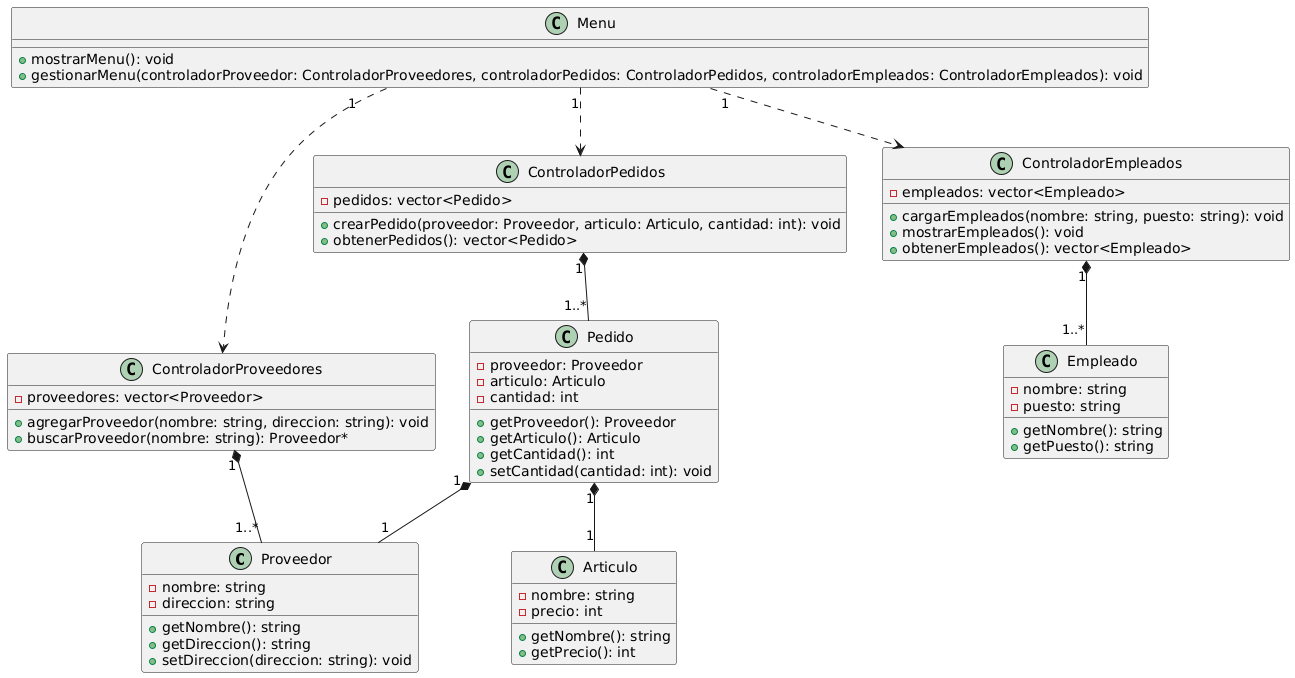

The diagram above was rendered by PlantUML. Its source (embedded in the PNG):
@startuml
class Proveedor {
    -nombre: string
    -direccion: string
    +getNombre(): string
    +getDireccion(): string
    +setDireccion(direccion: string): void
}

class Articulo {
    -nombre: string
    -precio: int
    +getNombre(): string
    +getPrecio(): int
}

class Pedido {
    -proveedor: Proveedor
    -articulo: Articulo
    -cantidad: int
    +getProveedor(): Proveedor
    +getArticulo(): Articulo
    +getCantidad(): int
    +setCantidad(cantidad: int): void
}

class ControladorProveedores {
    -proveedores: vector<Proveedor>
    +agregarProveedor(nombre: string, direccion: string): void
    +buscarProveedor(nombre: string): Proveedor*
}

class ControladorPedidos {
    -pedidos: vector<Pedido>
    +crearPedido(proveedor: Proveedor, articulo: Articulo, cantidad: int): void
    +obtenerPedidos(): vector<Pedido>
}

class Empleado {
    -nombre: string
    -puesto: string
    +getNombre(): string
    +getPuesto(): string
}

class ControladorEmpleados {
    -empleados: vector<Empleado>
    +cargarEmpleados(nombre: string, puesto: string): void
    +mostrarEmpleados(): void
    +obtenerEmpleados(): vector<Empleado>
}

class Menu {
    +mostrarMenu(): void
    +gestionarMenu(controladorProveedor: ControladorProveedores, controladorPedidos: ControladorPedidos, controladorEmpleados: ControladorEmpleados): void
}

ControladorProveedores "1" *-- "1..*" Proveedor
ControladorPedidos "1" *-- "1..*" Pedido
Pedido "1" *-- "1" Proveedor
Pedido "1" *-- "1" Articulo
ControladorEmpleados "1" *-- "1..*" Empleado
Menu "1" ..> ControladorProveedores
Menu "1" ..> ControladorPedidos
Menu "1" ..> ControladorEmpleados
@enduml